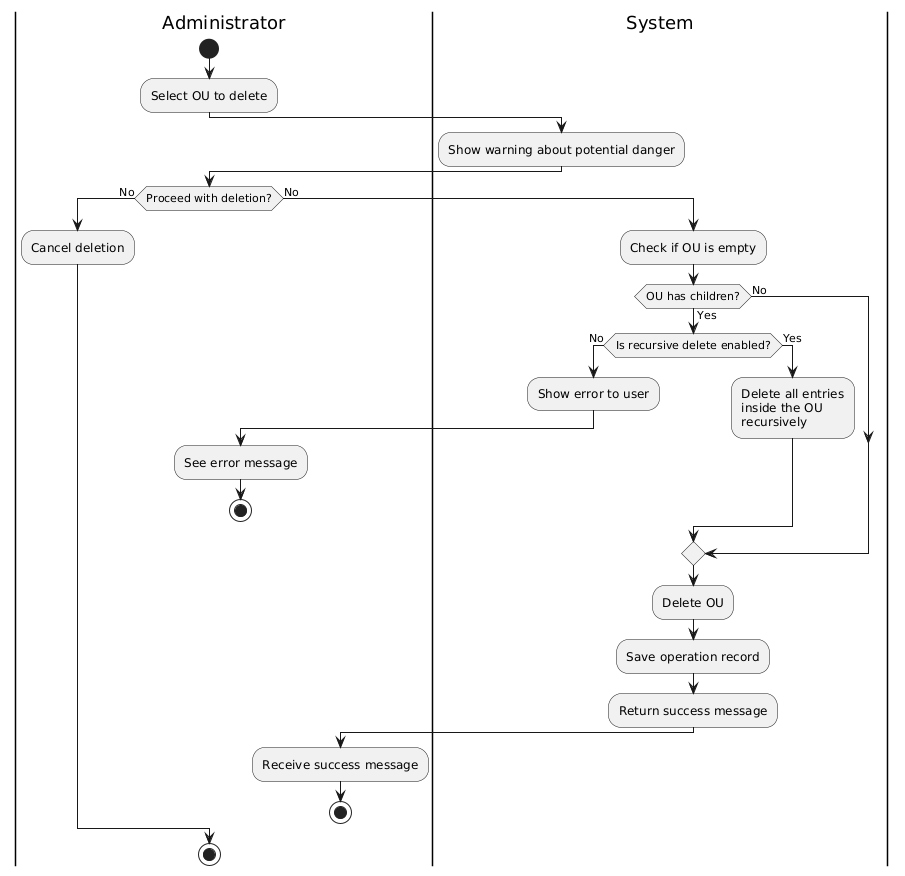

The diagram above was rendered by PlantUML. Its source (embedded in the PNG):
@startuml
|Administrator|
start

:Select OU to delete;

|System|
:Show warning about potential danger;

|Administrator|
if (Proceed with deletion?) then (No)
    :Cancel deletion;
else (No)
    |System|
    :Check if OU is empty;
    if (OU has children?) then (Yes)
        if(Is recursive delete enabled?) then (No)
            :Show error to user;

            |Administrator|

            :See error message;
            stop
        else (Yes)
            |System|
            :Delete all entries\ninside the OU\nrecursively;
        endif
    else (No)
    endif
        |System|
        :Delete OU;
        :Save operation record;
        :Return success message;
        |Administrator|
        :Receive success message;
        stop;

endif
stop
@enduml